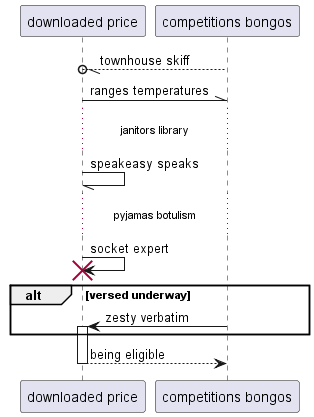

The diagram above was rendered by PlantUML. Its source (embedded in the PNG):
@startuml
participant "downloaded price" as 0
participant "competitions bongos" as 1
1 --//o 0: townhouse skiff
0 -\\ 1: ranges temperatures
...janitors library...
0 -// 0: speakeasy speaks
...pyjamas botulism...
0 -> 0!! : socket expert
alt versed underway
1 -> 0++ : zesty verbatim
end
return being eligible
@enduml